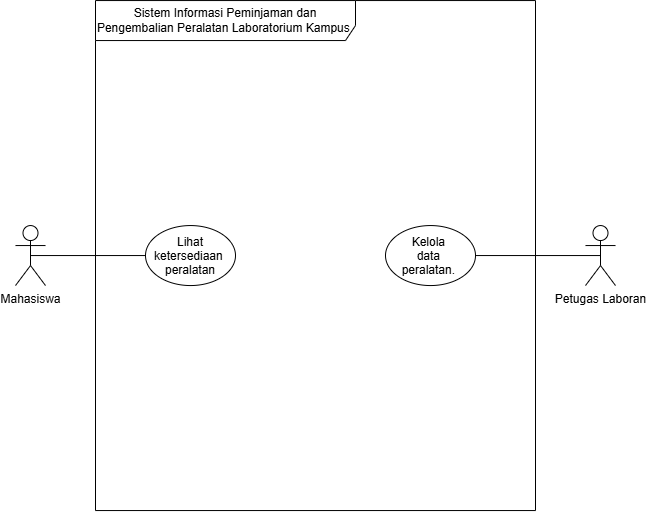

The diagram above was exported from draw.io. Its source (the exported page's mxGraphModel, read from the mxfile embedded in the PNG):
<mxGraphModel dx="647" dy="589" grid="1" gridSize="10" guides="1" tooltips="1" connect="1" arrows="1" fold="1" page="1" pageScale="1" pageWidth="850" pageHeight="1100" math="0" shadow="0">
  <root>
    <mxCell id="0" />
    <mxCell id="1" parent="0" />
    <mxCell id="QGJfAOEuPqWTfmJg3Wlb-1" parent="1" style="shape=umlFrame;whiteSpace=wrap;html=1;pointerEvents=0;recursiveResize=0;container=1;collapsible=0;width=260;height=40;" value="Sistem Informasi Peminjaman dan Pengembalian Peralatan Laboratorium Kampus&amp;nbsp;" vertex="1">
      <mxGeometry height="510" width="440" x="170" y="20" as="geometry" />
    </mxCell>
    <mxCell id="QGJfAOEuPqWTfmJg3Wlb-8" parent="QGJfAOEuPqWTfmJg3Wlb-1" style="ellipse;" value=" Lihat &#10;ketersediaan &#10;peralatan" vertex="1">
      <mxGeometry height="60" width="90" x="50" y="225" as="geometry" />
    </mxCell>
    <mxCell id="QGJfAOEuPqWTfmJg3Wlb-9" parent="QGJfAOEuPqWTfmJg3Wlb-1" style="ellipse;" value="Kelola &#10;data &#10;peralatan. " vertex="1">
      <mxGeometry height="60" width="90" x="290" y="225" as="geometry" />
    </mxCell>
    <mxCell id="QGJfAOEuPqWTfmJg3Wlb-10" edge="1" parent="1" source="QGJfAOEuPqWTfmJg3Wlb-2" style="edgeStyle=none;html=1;exitX=0.5;exitY=0.5;exitDx=0;exitDy=0;exitPerimeter=0;entryX=0;entryY=0.5;entryDx=0;entryDy=0;endArrow=none;endFill=0;" target="QGJfAOEuPqWTfmJg3Wlb-8">
      <mxGeometry relative="1" as="geometry" />
    </mxCell>
    <mxCell id="QGJfAOEuPqWTfmJg3Wlb-2" parent="1" style="shape=umlActor;verticalLabelPosition=bottom;verticalAlign=top;html=1;" value="Mahasiswa" vertex="1">
      <mxGeometry height="60" width="30" x="90" y="245" as="geometry" />
    </mxCell>
    <mxCell id="QGJfAOEuPqWTfmJg3Wlb-11" edge="1" parent="1" source="QGJfAOEuPqWTfmJg3Wlb-3" style="edgeStyle=none;html=1;exitX=0.5;exitY=0.5;exitDx=0;exitDy=0;exitPerimeter=0;entryX=1;entryY=0.5;entryDx=0;entryDy=0;endArrow=none;endFill=0;" target="QGJfAOEuPqWTfmJg3Wlb-9">
      <mxGeometry relative="1" as="geometry" />
    </mxCell>
    <mxCell id="QGJfAOEuPqWTfmJg3Wlb-3" parent="1" style="shape=umlActor;verticalLabelPosition=bottom;verticalAlign=top;html=1;" value="Petugas Laboran" vertex="1">
      <mxGeometry height="60" width="30" x="660" y="245" as="geometry" />
    </mxCell>
  </root>
</mxGraphModel>